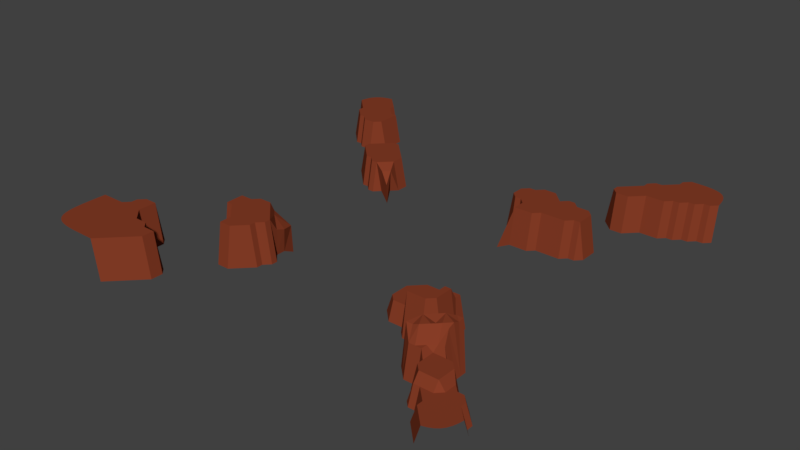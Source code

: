 # Source: new_world_rock_formations.blend  (saved by Blender 2.79.0; exported with 4.5.12 LTS)
import bpy
from mathutils import Matrix  # noqa: F401  (used for matrix-valued properties, if any)

bpy.ops.wm.read_factory_settings(use_empty=True)
scene = bpy.context.scene
scene.name = 'Scene'

# ---- collections
col_collection_1 = bpy.data.collections.new('Collection 1'); scene.collection.children.link(col_collection_1)

# ---- materials (node trees are filled in below, after node groups)
mat_material_001 = bpy.data.materials.new('Material.001')
mat_material_001.alpha_threshold = 0.0
mat_material_001.use_transparent_shadow = False
mat_material_001.diffuse_color = (1.0, 1.0, 1.0, 1.0)
mat_material_001.roughness = 0.5
mat_material_002 = bpy.data.materials.new('Material.002')
mat_material_002.alpha_threshold = 0.0
mat_material_002.use_transparent_shadow = False
mat_material_002.diffuse_color = (0.1346, 0.4969, 0.1514, 1.0)
mat_material_002.roughness = 0.5
mat_material_003 = bpy.data.materials.new('Material.003')
mat_material_003.alpha_threshold = 0.0
mat_material_003.use_transparent_shadow = False
mat_material_003.diffuse_color = (0.8, 0.2454, 0.1717, 1.0)
mat_material_003.roughness = 0.5
mat_material_004 = bpy.data.materials.new('Material.004')
mat_material_004.alpha_threshold = 0.0
mat_material_004.use_transparent_shadow = False
mat_material_004.diffuse_color = (0.1643, 0.1186, 0.4575, 1.0)
mat_material_004.roughness = 0.5
mat_material_005 = bpy.data.materials.new('Material.005')
mat_material_005.alpha_threshold = 0.0
mat_material_005.use_transparent_shadow = False
mat_material_005.diffuse_color = (0.617, 0.7717, 1.0, 1.0)
mat_material_005.roughness = 0.5
mat_material_006 = bpy.data.materials.new('Material.006')
mat_material_006.alpha_threshold = 0.0
mat_material_006.use_transparent_shadow = False
mat_material_006.diffuse_color = (0.1424, 0.1424, 0.1424, 1.0)
mat_material_006.specular_color = (0.002999, 0.0, 0.0578)
mat_material_006.roughness = 0.5
mat_material_006.specular_intensity = 0.0
mat_material_007 = bpy.data.materials.new('Material.007')
mat_material_007.alpha_threshold = 0.0
mat_material_007.use_transparent_shadow = False
mat_material_007.diffuse_color = (0.2396, 0.04632, 0.01966, 1.0)
mat_material_007.roughness = 0.5

# ---- material node trees

# ---- world
world_world = bpy.data.worlds.new('World'); scene.world = world_world
world_world.color = (0.05088, 0.05088, 0.05088)
world_world.use_sun_shadow = False
world_world.sun_shadow_jitter_overblur = 0.0
world_world.cycles.sampling_method = 'MANUAL'

# ---- meshes
me_grid = bpy.data.meshes.new('Grid')
me_grid.from_pydata([(-0.9024, -0.8607, 0.1902), (-0.8737, -0.9293, 0.1902), (-0.8228, -0.9096, 0.1902), (-0.9262, -0.9193, 0.1902), (-0.8594, -0.9983, 0.1902), (-0.8056, -1.0, 0.1902), (-0.8455, -0.8316, 0.1902), (-0.9983, -0.8594, 0.1902), (-1.0, -0.8056, 0.1902), (-0.6528, -0.8889, 0.1902), (-0.7135, -0.941, 0.1902), (-0.5972, -0.9028, 0.007862), (-0.6979, -0.8681, 0.1902), (-0.7639, -0.9028, 0.1902), (-0.7639, -0.9583, 0.1902), (-0.6528, -0.9306, 0.1902), (-0.6528, -0.9583, 0.007862), (-0.625, -0.8472, 0.1902), (-0.6389, -0.8056, 0.1902), (-0.5833, -0.8611, 0.1902), (-0.5833, -0.8056, 0.1902), (-0.7639, -0.8437, 0.1902), (-0.7083, -0.8194, 0.1902), (-0.5556, -0.8611, 0.007862), (0.75, -0.8611, 0.007862), (0.7265, -0.8376, 0.007862), (0.6944, -0.7778, 0.007862), (0.7222, -0.8056, 0.007862), (0.75, -0.8333, 0.08671), (0.9193, -0.9262, 0.08671), (0.9442, -0.8331, 0.08671), (0.8957, -0.8298, 0.08671), (0.8056, -0.8889, 0.007862), (0.8602, -0.9435, 0.08671), (0.8332, -0.9165, 0.08671), (0.8056, -0.9167, 0.007862), (0.9444, -0.8056, 0.08671), (0.9957, -0.8845, 0.08671), (0.9719, -0.833, 0.007862), (0.9722, -0.8056, 0.007862), (0.8332, -0.8888, 0.08671), (0.8611, -0.8333, 0.08671), (0.8333, -0.8333, 0.08671), (0.7778, -0.8333, 0.08671), (0.8611, -0.8056, 0.08671), (0.8333, -0.8056, 0.1231), (0.8148, -0.8056, 0.1231), (-0.8889, -0.6944, 0.007862), (-0.8889, -0.7222, 0.1902), (-0.875, -0.7639, 0.1902), (-0.8611, -0.6667, 0.1902), (-0.8194, -0.6806, 0.1902), (-0.9306, -0.6944, 0.007862), (-0.9514, -0.7674, 0.1902), (-1.0, -0.6944, 0.007862), (-1.0, -0.7222, 0.1902), (-0.8611, -0.6944, 0.1902), (-0.809, -0.7552, 0.1902), (-0.8889, -0.6667, 0.007862), (-0.8333, -0.6111, 0.007862), (-0.8333, -0.6389, 0.1902), (-0.6667, -0.75, 0.007862), (-0.75, -0.6389, 0.007862), (-0.7222, -0.75, 0.007862), (-0.75, -0.7222, 0.007862), (-0.7222, -0.7778, 0.1902), (-0.7778, -0.6111, 0.007862), (-0.4444, -0.6111, 0.007862), (-0.4444, -0.5833, 0.1902), (-0.3889, -0.6111, 0.007862), (-0.4722, -0.5833, 0.007862), (0.6544, -0.6861, 0.2039), (0.6667, -0.7222, 0.142), (0.6389, -0.75, 0.007862), (0.6822, -0.6583, 0.2039), (0.7222, -0.6667, 0.142), (0.75, -0.6667, 0.142), (0.6266, -0.6861, 0.1926), (0.6389, -0.7222, 0.142), (0.5988, -0.6861, 0.1926), (0.6111, -0.7222, 0.007862), (0.6944, -0.6944, 0.142), (0.7222, -0.6944, 0.1231), (0.6944, -0.7222, 0.142), (0.7222, -0.75, 0.1231), (0.6944, -0.75, 0.007862), (0.6822, -0.6305, 0.1926), (0.6944, -0.5833, 0.007862), (0.71, -0.6305, 0.2039), (0.7377, -0.6305, 0.1926), (0.7377, -0.6027, 0.2039), (0.7377, -0.575, 0.1926), (0.6389, -0.6389, 0.007862), (0.8889, -0.75, 0.007862), (0.8056, -0.6667, 0.007862), (0.8611, -0.7222, 0.007862), (0.8611, -0.75, 0.08671), (0.8333, -0.7222, 0.1231), (0.8056, -0.6944, 0.1231), (0.7917, -0.7361, 0.1231), (0.7778, -0.5833, 0.007862), (-0.5833, -0.4444, 0.007862), (-0.5833, -0.3611, 0.007862), (-0.4306, -0.4583, 0.1902), (-0.4444, -0.5278, 0.1902), (-0.4444, -0.3924, 0.1902), (-0.4861, -0.4514, 0.1902), (-0.5278, -0.4444, 0.1902), (-0.4861, -0.4861, 0.1902), (-0.4722, -0.5278, 0.007862), (-0.5278, -0.4722, 0.007862), (-0.3819, -0.4931, 0.1902), (-0.3819, -0.4167, 0.1902), (-0.3472, -0.4028, 0.1902), (-0.5139, -0.4028, 0.1902), (-0.5, -0.3611, 0.1902), (-0.2778, -0.4444, 0.007862), (-0.3056, -0.4444, 0.1902), (-0.2778, -0.4722, 0.007862), (-0.3056, -0.4722, 0.1902), (-0.3056, -0.5, 0.007862), (-0.3056, -0.5278, 0.007862), (-0.3194, -0.3611, 0.007862), (0.3056, -0.3611, 0.007862), (0.4444, -0.4722, 0.08671), (0.4444, -0.5, 0.007862), (0.4444, -0.5278, 0.007862), (0.4722, -0.4306, 0.1214), (0.5, -0.4444, 0.1214), (0.5278, -0.4444, 0.142), (0.4444, -0.375, 0.08671), (0.3819, -0.4306, 0.08671), (0.3611, -0.4722, 0.08671), (0.3611, -0.5, 0.007862), (0.4722, -0.4722, 0.1214), (0.5, -0.4722, 0.142), (0.5278, -0.4722, 0.142), (0.4722, -0.5, 0.1926), (0.5278, -0.5, 0.1926), (0.4722, -0.5278, 0.1926), (0.5556, -0.5278, 0.1926), (0.4722, -0.3611, 0.1214), (0.5, -0.3889, 0.1214), (0.5, -0.3611, 0.007862), (0.5278, -0.4167, 0.142), (0.5278, -0.3889, 0.142), (0.5278, -0.3611, 0.007862), (0.3889, -0.3715, 0.08671), (0.6111, -0.4167, 0.007862), (0.5833, -0.5, 0.1926), (0.6111, -0.5, 0.007862), (0.75, -0.5556, 0.007862), (0.5833, -0.4167, 0.1926), (0.5833, -0.3889, 0.142), (0.6111, -0.3611, 0.007862), (0.5833, -0.3611, 0.142), (-0.4053, -0.3185, 0.007862), (-0.4722, -0.3056, 0.007862), (-0.3775, -0.3046, 0.007862), (0.4444, -0.2778, 0.007862), (0.4444, -0.3056, 0.08671), (0.3889, -0.2778, 0.007862), (0.3889, -0.3056, 0.08671), (0.3611, -0.3056, 0.007862), (0.4722, -0.3056, 0.007862), (-0.4167, 0.3056, 0.007862), (-0.3889, 0.3333, 0.007862), (-0.4444, 0.3056, 0.007862), (0.3003, 0.2765, -0.02291), (0.4444, 0.2778, 0.007862), (0.4444, 0.3056, 0.1713), (0.4722, 0.3056, 0.007862), (0.3611, 0.2778, 0.007862), (0.3611, 0.3056, 0.1713), (0.5833, 0.3056, 0.007862), (-0.5833, 0.4444, 0.1444), (-0.6111, 0.4444, 0.007862), (-0.6111, 0.4722, 0.007862), (-0.5833, 0.4722, 0.1444), (-0.4722, 0.3611, 0.1444), (-0.408, 0.4375, 0.1444), (-0.3611, 0.4444, 0.1444), (-0.4583, 0.4861, 0.1444), (-0.4861, 0.4306, 0.1444), (-0.5417, 0.4444, 0.1444), (-0.5, 0.3611, 0.1444), (-0.5417, 0.4028, 0.1444), (-0.5417, 0.375, 0.007862), (-0.4167, 0.375, 0.1444), (-0.3611, 0.3889, 0.1444), (-0.3611, 0.3611, 0.007862), (-0.4028, 0.4861, 0.1444), (-0.4028, 0.5139, 0.007862), (-0.3333, 0.4444, 0.007862), (-0.5139, 0.4861, 0.1444), (-0.4722, 0.5556, 0.1444), (-0.3333, 0.3889, 0.007862), (0.2778, 0.4722, 0.1713), (0.3264, 0.4583, 0.1713), (0.2778, 0.4167, 0.1713), (0.25, 0.4167, 0.007862), (0.3056, 0.3889, 0.1713), (0.3056, 0.3611, 0.007862), (0.25, 0.4722, 0.007862), (0.3056, 0.5, 0.1713), (0.3056, 0.5278, 0.007862), (0.4757, 0.4167, 0.1713), (0.5556, 0.4722, 0.1713), (0.4028, 0.4306, 0.1713), (0.4097, 0.3681, 0.1713), (0.3611, 0.3611, 0.1713), (0.5208, 0.3854, 0.1713), (0.4722, 0.4722, 0.1713), (0.4722, 0.5, 0.007862), (0.5, 0.5278, 0.007862), (0.5, 0.5, 0.1713), (0.5278, 0.5, 0.1713), (0.5278, 0.5278, 0.007862), (0.3993, 0.4861, 0.1713), (0.4167, 0.5278, 0.1713), (0.3611, 0.5278, 0.1713), (0.6667, 0.3611, 0.007862), (0.6389, 0.4444, 0.1713), (0.6042, 0.4132, 0.1713), (0.6389, 0.3611, 0.1713), (0.6111, 0.3611, 0.1713), (0.6667, 0.4444, 0.007862), (0.6111, 0.4722, 0.1713), (0.6111, 0.5, 0.007862), (-0.8056, 0.6667, 0.007862), (-0.8611, 0.6944, 0.007862), (-0.8611, 0.7222, 0.1444), (-0.8403, 0.7639, 0.1444), (-0.8333, 0.6944, 0.007862), (-0.8333, 0.7222, 0.1444), (-0.8056, 0.6944, 0.1444), (-0.9028, 0.7361, 0.007862), (-0.9444, 0.7778, 0.007862), (-0.6944, 0.7222, 0.007862), (-0.75, 0.6667, 0.007862), (-0.75, 0.6944, 0.1444), (-0.7222, 0.7222, 0.1444), (-0.7708, 0.7361, 0.1444), (0.4167, 0.5556, 0.007862), (0.3611, 0.5556, 0.007862), (0.6667, 0.6667, 0.007862), (0.6389, 0.7361, 0.1713), (0.6806, 0.7708, 0.1713), (0.6667, 0.6944, 0.1713), (0.7222, 0.7222, 0.007862), (0.7222, 0.75, 0.1713), (0.6111, 0.6944, 0.1713), (0.6111, 0.6667, 0.007862), (0.5833, 0.7222, 0.1713), (0.5833, 0.75, 0.1713), (0.9167, 0.7778, 0.007862), (0.8056, 0.7222, 0.007862), (0.8611, 0.75, 0.007862), (0.8333, 0.75, 0.007862), (0.8056, 0.75, 0.1713), (-0.8771, 0.9222, 0.1444), (-0.9025, 0.847, 0.1444), (-0.9167, 0.8056, 0.1444), (-0.9347, 0.893, 0.1444), (-0.9444, 0.8056, 0.007862), (-0.9957, 0.8845, 0.1444), (-0.9983, 0.8594, 0.007862), (-0.8264, 0.8437, 0.1444), (-0.8056, 0.9167, 0.1444), (-0.8193, 0.9582, 0.007862), (-0.7222, 0.8611, 0.007862), (-0.6944, 0.8333, 0.007862), (-0.7222, 0.8333, 0.1444), (-0.75, 0.8611, 0.007862), (-0.75, 0.8333, 0.1444), (-0.7708, 0.7934, 0.1444), (-0.7778, 0.9167, 0.007862), (0.6389, 0.8611, 0.007862), (0.6667, 0.8611, 0.1713), (0.6667, 0.8333, 0.1713), (0.6944, 0.8889, 0.1713), (0.7222, 0.8889, 0.1713), (0.7639, 0.8681, 0.1713), (0.6944, 0.9167, 0.007862), (0.6389, 0.8333, 0.007862), (0.7083, 0.8472, 0.1713), (0.7361, 0.7917, 0.1713), (0.7222, 0.9167, 0.007862), (0.75, 0.9722, 0.007862), (0.7778, 0.9444, 0.1713), (0.75, 0.9444, 0.007862), (0.8747, 0.8678, 0.1713), (0.8889, 0.8056, 0.1713), (0.9205, 0.9066, 0.1713), (0.8194, 0.8542, 0.1713), (0.7917, 0.7917, 0.1713), (0.9442, 0.8331, 0.1713), (0.9719, 0.833, 0.1713), (0.9167, 0.8056, 0.1713), (0.9444, 0.8056, 0.007862), (0.9722, 0.8056, 0.007862), (0.8602, 0.9296, 0.1713), (0.8594, 0.9983, 0.1713), (-0.9996, -0.8329, 0.1902), (-0.9957, -0.8845, 0.1902), (-0.9913, -0.908, 0.1902), (-0.9848, -0.9293, 0.1902), (-0.9757, -0.9479, 0.1902), (-0.9479, -0.9757, 0.1902), (-0.9293, -0.9848, 0.1902), (-0.908, -0.9913, 0.1902), (-0.8845, -0.9957, 0.1902), (-0.8329, -0.9996, 0.1902), (-0.7222, -1.0, 0.1902), (-0.6944, -1.0, 0.007862), (-0.5556, -0.8056, 0.007862), (-0.5833, -0.7778, 0.007862), (-0.6389, -0.7778, 0.007862), (-0.6667, -0.7778, 0.1902), (0.7778, -0.8611, 0.007862), (0.7222, -0.7778, 0.1231), (0.8845, -0.9957, 0.007862), (0.908, -0.9913, 0.08671), (0.9293, -0.9848, 0.08671), (0.9479, -0.9757, 0.08671), (0.9757, -0.9479, 0.08671), (0.9848, -0.9293, 0.08671), (0.9913, -0.908, 0.08671), (0.9983, -0.8594, 0.007862), (0.9167, -0.75, 0.007862), (0.9167, -0.7778, 0.08671), (0.8889, -0.7778, 0.08671), (-0.7778, -0.7222, 0.1902), (-0.7778, -0.6389, 0.1902), (-0.3889, -0.5833, 0.1902), (-0.4028, -0.5486, 0.1902), (0.5833, -0.6944, 0.007862), (0.4722, -0.5556, 0.007862), (0.7778, -0.6944, 0.1231), (0.7778, -0.6667, 0.007862), (0.7778, -0.6389, 0.007862), (0.7778, -0.6111, 0.007862), (0.7222, -0.5556, 0.007862), (-0.5556, -0.4722, 0.007862), (-0.5556, -0.4444, 0.1902), (-0.5556, -0.4028, 0.1902), (-0.5556, -0.3611, 0.1902), (-0.3333, -0.5278, 0.1902), (-0.3333, -0.5, 0.1902), (-0.3403, -0.4583, 0.1902), (-0.3194, -0.4028, 0.007862), (-0.4167, -0.3333, 0.1902), (-0.4722, -0.3333, 0.1902), (-0.5, -0.3333, 0.007862), (-0.5556, -0.3333, 0.007862), (-0.3281, -0.3016, -0.02291), (0.3056, -0.4444, 0.007862), (0.3333, -0.4444, 0.08671), (0.3333, -0.3611, 0.08671), (0.5556, -0.4722, 0.1926), (0.5556, -0.4167, 0.1926), (0.5556, -0.3889, 0.142), (0.5556, -0.3611, 0.142), (0.4722, -0.3333, 0.007862), (0.4444, -0.3333, 0.08671), (0.3611, -0.3333, 0.08671), (0.5833, -0.3333, 0.007862), (-0.4167, 0.3333, 0.1444), (-0.4444, 0.3333, 0.1444), (-0.4722, 0.3333, 0.007862), (-0.5, 0.3333, 0.007862), (-0.3281, 0.3016, -0.02291), (0.4722, 0.3333, 0.1713), (0.3611, 0.3333, 0.1713), (0.6389, 0.3333, 0.007862), (0.6111, 0.3333, 0.007862), (0.5833, 0.3333, 0.1713), (-0.5417, 0.5139, 0.1444), (-0.5694, 0.5139, 0.007862), (-0.4722, 0.5833, 0.007862), (-0.5, 0.5556, 0.1444), (-0.5, 0.5833, 0.007862), (0.3333, 0.3611, 0.007862), (0.3333, 0.3889, 0.1713), (0.3333, 0.5, 0.1713), (0.3333, 0.5278, 0.007862), (0.5556, 0.5, 0.007862), (-0.9167, 0.7778, 0.1444), (0.5556, 0.7222, 0.007862), (0.5556, 0.75, 0.007862), (0.625, 0.7917, 0.1713), (0.5972, 0.7917, 0.007862), (0.8889, 0.7778, 0.007862), (0.8611, 0.7778, 0.1713), (0.8333, 0.7778, 0.1713), (-0.9757, 0.9479, 0.1444), (-0.9848, 0.9293, 0.1444), (-0.9913, 0.908, 0.1444), (-0.8056, 0.8889, 0.1444), (-0.7778, 0.8889, 0.007862), (-0.8594, 0.9983, 0.007862), (-0.8845, 0.9957, 0.1444), (-0.908, 0.9913, 0.1444), (-0.9293, 0.9848, 0.1444), (-0.9479, 0.9757, 0.1444), (0.7778, 0.9722, 0.1713), (0.9996, 0.8329, 0.007862), (0.9983, 0.8594, 0.1713), (0.9957, 0.8845, 0.1713), (0.9913, 0.908, 0.1713), (0.9848, 0.9293, 0.1713), (0.9757, 0.9479, 0.1713), (0.9479, 0.9757, 0.1713), (0.9293, 0.9848, 0.1713), (0.908, 0.9913, 0.1713), (0.8845, 0.9957, 0.1713), (0.8329, 0.9996, 0.1713), (0.8056, 1.0, 0.1713), (-0.9635, -0.9635, 0.1902), (0.9635, -0.9635, 0.08671), (0.75, -0.8056, 0.1231), (-0.3472, -0.5694, 0.007862), (0.5556, -0.5556, 0.007862), (0.3003, -0.3016, -0.02291), (0.5556, -0.3333, 0.007862), (0.3003, 0.3016, -0.02291), (-0.9635, 0.9635, 0.1444), (0.7778, 1.0, 0.007862), (0.9635, 0.9635, 0.1713), (0.6822, -0.575, 0.2057), (0.6266, -0.6305, 0.2057), (0.7377, -0.5472, 0.1943), (0.71, -0.5472, 0.1943), (-0.3685, 0.315, 0.1194), (-0.3294, 0.3, 0.06814), (-0.3407, 0.3427, 0.1194), (-0.3646, -0.3637, 0.1625), (-0.3102, -0.3637, 0.1134), (-0.3315, -0.3042, 0.1006), (-0.3691, -0.3072, 0.105), (-0.3923, -0.3359, 0.1625), (-0.3102, -0.4054, 0.1286)], [], [(0, 3, 1), (3, 308, 310), (305, 306, 307), (1, 2, 0), (4, 2, 1), (5, 14, 2), (311, 4, 310), (312, 5, 4), (6, 57, 49), (6, 21, 57), (7, 305, 3), (7, 304, 305), (53, 7, 0), (8, 303, 7), (49, 53, 6), (12, 10, 9), (15, 313, 16), (13, 10, 12), (15, 19, 9), (16, 11, 15), (9, 17, 12), (12, 17, 18), (19, 17, 9), (20, 316, 18), (11, 23, 19), (315, 316, 20), (22, 21, 12), (65, 57, 21), (418, 308, 3, 307), (420, 320, 27), (33, 322, 29), (34, 33, 40), (35, 321, 33), (40, 29, 30), (29, 325, 327), (30, 31, 40), (36, 330, 31), (39, 329, 36), (328, 38, 37), (31, 41, 40), (40, 43, 319), (31, 44, 41), (96, 45, 44), (52, 48, 47), (55, 53, 48), (56, 51, 50), (48, 56, 47), (57, 332, 51), (49, 57, 48), (50, 60, 58), (333, 66, 60), (63, 65, 61), (332, 64, 62), (332, 65, 64), (62, 66, 333), (69, 421, 334), (104, 70, 68), (71, 78, 72), (78, 73, 72), (79, 78, 77), (80, 73, 78), (336, 80, 79), (81, 75, 74), (82, 76, 75), (76, 338, 339), (72, 81, 71), (83, 82, 81), (83, 84, 82), (420, 99, 84), (74, 88, 86), (75, 89, 88), (96, 331, 93), (97, 96, 95), (98, 97, 95), (99, 45, 97), (99, 420, 46), (101, 343, 344), (110, 109, 108), (107, 108, 106), (104, 111, 103), (335, 111, 104), (334, 347, 111), (113, 351, 112), (113, 436, 440, 351), (103, 105, 106), (114, 107, 106), (105, 115, 114), (354, 346, 115), (117, 118, 116), (349, 119, 117), (119, 348, 120), (348, 121, 120), (116, 350, 117), (117, 113, 349), (357, 132, 131), (356, 133, 132), (124, 134, 127), (134, 128, 127), (135, 129, 128), (136, 359, 129), (124, 137, 134), (137, 135, 134), (138, 136, 135), (138, 359, 136), (126, 337, 139), (337, 140, 139), (141, 364, 130), (143, 363, 141), (142, 146, 143), (144, 361, 145), (145, 362, 146), (365, 358, 147), (149, 150, 148), (149, 140, 150), (148, 153, 152), (154, 366, 155), (157, 353, 352), (122, 438, 437), (161, 163, 162), (162, 365, 147), (163, 423, 365), (169, 171, 170), (174, 372, 171), (170, 172, 169), (173, 425, 168), (175, 186, 184), (176, 187, 186), (184, 178, 175), (178, 377, 378), (183, 179, 180), (179, 368, 188), (187, 370, 185), (189, 196, 181), (367, 189, 188), (191, 195, 182), (192, 379, 195), (181, 191, 180), (193, 192, 191), (180, 182, 183), (194, 184, 183), (195, 194, 182), (380, 377, 195), (381, 378, 377), (197, 199, 198), (201, 383, 199), (200, 202, 201), (197, 204, 203), (208, 206, 212), (206, 209, 372), (382, 373, 210), (206, 211, 207), (213, 243, 219), (212, 215, 213), (206, 207, 212), (386, 217, 216), (218, 198, 208), (219, 218, 212), (220, 384, 218), (244, 385, 220), (222, 221, 226), (225, 376, 375), (207, 211, 223), (211, 225, 223), (211, 376, 225), (222, 227, 223), (227, 207, 223), (226, 228, 227), (228, 207, 227), (231, 387, 236), (232, 262, 387), (234, 232, 231), (235, 234, 233), (242, 232, 234), (241, 240, 239), (242, 235, 240), (245, 249, 248), (248, 247, 246), (248, 250, 247), (256, 250, 249), (246, 251, 248), (251, 253, 252), (390, 254, 246), (391, 389, 254), (394, 259, 258), (259, 295, 250), (263, 261, 260), (265, 262, 263), (266, 264, 262), (260, 267, 398), (232, 275, 267), (268, 401, 260), (269, 400, 401), (276, 269, 268), (263, 395, 397), (402, 403, 404), (275, 241, 272), (398, 274, 273), (279, 390, 247), (284, 391, 390), (278, 280, 277), (285, 281, 280), (285, 282, 281), (279, 285, 278), (247, 285, 279), (286, 282, 285), (281, 289, 287), (291, 394, 292), (292, 393, 392), (294, 295, 394), (282, 295, 294), (296, 409, 293), (297, 407, 296), (300, 406, 297), (255, 299, 298), (293, 412, 414), (409, 410, 411), (301, 294, 291), (294, 289, 282), (302, 289, 301), (415, 302, 414), (417, 405, 289), (92, 429, 87), (151, 431, 100), (91, 100, 431), (87, 432, 342), (342, 431, 151), (92, 336, 430), (336, 79, 430), (81, 74, 71), (86, 88, 429), (149, 138, 140), (74, 75, 88), (77, 71, 430), (71, 74, 430), (74, 86, 430), (430, 79, 77), (432, 429, 91), (429, 430, 86), (91, 429, 90), (91, 431, 432), (89, 90, 88), (88, 90, 429), (75, 76, 89), (92, 430, 429), (87, 429, 432), (342, 432, 431), (145, 361, 362), (365, 423, 358), (162, 163, 365), (436, 113, 117, 441), (439, 158, 156), (122, 355, 438), (123, 358, 423), (351, 440, 156), (350, 441, 117), (334, 421, 347), (117, 119, 118), (118, 119, 120), (119, 349, 348), (348, 347, 121), (121, 347, 421), (15, 10, 313), (16, 313, 314), (15, 11, 19), (18, 317, 318), (64, 65, 63), (332, 57, 65), (61, 318, 317), (141, 363, 364), (142, 143, 141), (142, 145, 146), (146, 362, 424), (150, 140, 422), (159, 160, 164), (50, 51, 60), (58, 60, 59), (36, 329, 330), (37, 38, 30), (76, 82, 338), (95, 96, 93), (97, 45, 96), (94, 98, 95), (98, 99, 97), (27, 320, 26), (24, 28, 25), (33, 321, 322), (34, 35, 33), (32, 40, 319), (79, 80, 78), (83, 85, 84), (72, 83, 81), (71, 77, 78), (357, 356, 132), (124, 125, 137), (167, 368, 369), (175, 176, 186), (177, 178, 378), (178, 184, 377), (179, 369, 368), (186, 187, 185), (367, 165, 166, 433), (191, 192, 195), (181, 193, 191), (380, 381, 377), (230, 231, 236), (231, 232, 387), (229, 235, 233), (235, 242, 234), (236, 387, 237), (238, 241, 239), (265, 266, 262), (268, 269, 401), (270, 272, 271), (399, 398, 273), (398, 275, 274), (170, 171, 372), (172, 173, 168), (375, 376, 174), (199, 200, 201), (197, 198, 204), (203, 204, 205), (383, 382, 210), (382, 425, 373), (212, 213, 219), (213, 215, 214), (207, 386, 216), (220, 385, 384), (221, 224, 374), (222, 226, 227), (248, 249, 250), (251, 246, 253), (252, 253, 388), (390, 391, 254), (258, 259, 256), (392, 393, 257), (394, 295, 259), (279, 284, 390), (278, 285, 280), (277, 280, 283), (281, 282, 289), (287, 289, 290), (288, 405, 427), (292, 394, 393), (297, 406, 407), (298, 299, 296), (417, 427, 405), (134, 135, 128), (135, 136, 129), (137, 138, 135), (173, 373, 425), (67, 68, 70), (108, 109, 104), (107, 110, 108), (102, 346, 354), (352, 353, 115), (241, 242, 240), (81, 82, 75), (144, 360, 361), (1, 3, 310), (310, 308, 309), (3, 305, 307), (6, 2, 13, 21), (2, 14, 13), (310, 4, 1), (4, 5, 2), (0, 2, 6), (313, 10, 14, 5), (0, 7, 3), (6, 53, 0), (53, 8, 7), (13, 14, 10), (10, 15, 9), (18, 17, 19, 20), (18, 316, 317), (20, 19, 23, 315), (65, 22, 18, 318), (12, 21, 13), (18, 22, 12), (22, 65, 21), (27, 25, 28, 420), (43, 28, 24, 319), (420, 28, 43, 46), (34, 40, 32, 35), (40, 33, 29), (419, 325, 29, 324), (30, 29, 327), (327, 325, 326), (29, 322, 323), (29, 323, 324), (36, 30, 38, 39), (31, 330, 331), (30, 36, 31), (327, 37, 30), (42, 41, 44, 45), (40, 41, 42), (40, 42, 43), (46, 43, 42, 45), (44, 31, 331, 96), (48, 52, 54, 55), (48, 53, 49), (50, 58, 47, 56), (55, 8, 53), (51, 56, 48, 57), (60, 51, 332, 333), (60, 66, 59), (61, 65, 318), (62, 333, 332), (68, 67, 69, 334), (335, 104, 68, 334), (338, 82, 84, 99), (83, 72, 73, 85), (320, 84, 85, 26), (340, 89, 76, 339), (320, 420, 84), (341, 90, 89, 340), (91, 90, 341, 100), (338, 98, 94, 339), (45, 99, 46), (98, 338, 99), (329, 93, 331, 330), (102, 101, 345, 346), (344, 345, 101), (104, 103, 106, 108), (110, 107, 344, 343), (109, 70, 104), (344, 107, 114, 345), (103, 111, 112), (111, 349, 112), (349, 111, 348), (111, 347, 348), (335, 334, 111), (103, 112, 105), (105, 112, 351), (349, 113, 112), (105, 114, 106), (346, 345, 114, 115), (115, 105, 351, 352), (353, 354, 115), (123, 356, 357, 358), (125, 124, 132, 133), (131, 132, 124), (137, 125, 126, 139), (140, 138, 137, 139), (130, 124, 127, 141), (337, 422, 140), (141, 127, 128, 142), (145, 142, 128, 144), (129, 144, 128), (144, 129, 359, 360), (131, 124, 130, 147), (131, 358, 357), (359, 149, 152, 360), (131, 147, 358), (130, 364, 147), (359, 138, 149), (148, 152, 149), (361, 360, 152, 153), (153, 148, 154, 155), (362, 361, 153, 155), (362, 155, 366, 424), (351, 156, 157, 352), (160, 159, 161, 162), (364, 160, 162, 147), (164, 160, 364, 363), (367, 368, 167, 165), (373, 173, 170, 209), (174, 376, 372), (170, 173, 172), (170, 372, 209), (177, 176, 175, 178), (369, 179, 185, 370), (183, 185, 179), (185, 183, 184, 186), (189, 181, 180, 188), (181, 196, 193), (179, 188, 180), (188, 368, 367), (182, 180, 191), (182, 194, 183), (194, 377, 184), (195, 377, 194), (197, 203, 200, 199), (199, 383, 198), (383, 201, 202, 382), (205, 204, 384, 385), (198, 384, 204), (216, 215, 212, 207), (208, 209, 206), (208, 210, 209), (208, 198, 383), (208, 383, 210), (209, 210, 373), (206, 372, 211), (372, 376, 211), (214, 215, 216, 217), (220, 219, 243, 244), (212, 218, 208), (198, 218, 384), (219, 220, 218), (224, 222, 223, 225), (222, 224, 221), (374, 224, 225, 375), (228, 386, 207), (231, 230, 233, 234), (242, 275, 232), (229, 239, 240, 235), (195, 379, 381, 380), (241, 275, 242), (252, 245, 248, 251), (250, 286, 247), (250, 295, 286), (388, 253, 254, 389), (246, 254, 253), (258, 257, 393, 394), (259, 250, 256), (387, 262, 264, 237), (263, 262, 261), (268, 398, 399, 276), (397, 265, 263), (260, 261, 267), (267, 275, 398), (261, 262, 267), (262, 232, 267), (260, 401, 402), (398, 268, 260), (404, 263, 260, 402), (397, 395, 396), (426, 395, 263, 404), (238, 271, 272, 241), (272, 270, 273, 274), (274, 275, 272), (279, 278, 277, 284), (283, 280, 281, 287), (390, 246, 247), (247, 286, 285), (286, 295, 282), (405, 288, 290, 289), (408, 409, 296, 407), (291, 294, 394), (296, 291, 292, 298), (291, 296, 293), (297, 296, 299, 300), (298, 292, 392, 255), (428, 412, 293, 411), (301, 293, 414), (414, 412, 413), (293, 409, 411), (289, 302, 416, 417), (293, 301, 291), (301, 289, 294), (414, 302, 301), (433, 434, 435), (371, 190, 435, 434), (166, 371, 434, 433), (435, 189, 367, 433), (196, 189, 435, 190), (437, 438, 436), (439, 156, 440), (436, 438, 440), (441, 437, 436), (439, 440, 438), (355, 158, 439, 438), (350, 122, 437, 441)])
me_grid.polygons.foreach_set('material_index', [6, 6, 6, 6, 6, 6, 6, 6, 6, 6, 6, 6, 6, 6, 6, 6, 6, 6, 6, 6, 6, 6, 6, 6, 6, 6, 6, 6, 6, 6, 6, 6, 6, 6, 6, 6, 6, 6, 6, 6, 6, 6, 6, 6, 6, 6, 6, 6, 6, 6, 6, 6, 6, 6, 6, 6, 6, 6, 6, 6, 6, 6, 6, 6, 6, 6, 6, 6, 6, 6, 6, 6, 6, 6, 6, 6, 6, 6, 6, 6, 6, 6, 6, 6, 6, 6, 6, 6, 6, 6, 6, 6, 6, 6, 6, 6, 6, 6, 6, 6, 6, 6, 6, 6, 6, 6, 6, 6, 6, 6, 6, 6, 6, 6, 6, 6, 6, 6, 6, 6, 6, 6, 6, 6, 6, 6, 6, 6, 6, 6, 6, 6, 6, 6, 6, 6, 6, 6, 6, 6, 6, 6, 6, 6, 6, 6, 6, 6, 6, 6, 6, 6, 6, 6, 6, 6, 6, 6, 6, 6, 6, 6, 6, 6, 6, 6, 6, 6, 6, 6, 6, 6, 6, 6, 6, 6, 6, 6, 6, 6, 6, 6, 6, 6, 6, 6, 6, 6, 6, 6, 6, 6, 6, 6, 6, 6, 6, 6, 6, 6, 6, 6, 6, 6, 6, 6, 6, 6, 6, 6, 6, 6, 6, 6, 6, 6, 6, 6, 6, 6, 6, 6, 6, 6, 6, 6, 6, 6, 6, 6, 6, 6, 6, 6, 6, 6, 6, 6, 6, 6, 6, 6, 6, 6, 6, 6, 6, 6, 6, 6, 6, 6, 6, 6, 6, 6, 6, 6, 6, 6, 6, 6, 6, 6, 6, 6, 6, 6, 6, 6, 6, 6, 6, 6, 6, 6, 6, 6, 6, 6, 6, 6, 6, 6, 6, 6, 6, 6, 6, 6, 6, 6, 6, 6, 6, 6, 6, 6, 6, 6, 6, 6, 6, 6, 6, 6, 6, 6, 6, 6, 6, 6, 6, 6, 6, 6, 6, 6, 6, 6, 6, 6, 6, 6, 6, 6, 6, 6, 6, 6, 6, 6, 6, 6, 6, 6, 6, 6, 6, 6, 6, 6, 6, 6, 6, 6, 6, 6, 6, 6, 6, 6, 6, 6, 6, 6, 6, 6, 6, 6, 6, 6, 6, 6, 6, 6, 6, 6, 6, 6, 6, 6, 6, 6, 6, 6, 6, 6, 6, 6, 6, 6, 6, 6, 6, 6, 6, 6, 6, 6, 6, 6, 6, 6, 6, 6, 6, 6, 6, 6, 6, 6, 6, 6, 6, 6, 6, 6, 6, 6, 6, 6, 6, 6, 6, 6, 6, 6, 6, 6, 6, 6, 6, 6, 6, 6, 6, 6, 6, 6, 6, 6, 6, 6, 6, 6, 6, 6, 6, 6, 6, 6, 6, 6, 6, 6, 6, 6, 6, 6, 6, 6, 6, 6, 6, 6, 6, 6, 6, 6, 6, 6, 6, 6, 6, 6, 6, 6, 6, 6, 6, 6, 6, 6, 6, 6, 6, 6, 6, 6, 6, 6, 6, 6, 6, 6, 6, 6, 6, 6, 6, 6, 6, 6, 6, 6, 6, 6, 6, 6, 6, 6, 6, 6, 6, 6, 6, 6, 6, 6, 6, 6, 6, 6, 6, 6, 6, 6, 6, 6, 6, 6, 6, 6, 6, 6, 6, 6, 6, 6, 6, 6, 6, 6, 6, 6, 6, 6, 6, 6, 6, 6, 6, 6, 6, 6, 6, 6, 6, 6, 6, 6, 6, 6, 6, 6, 6, 6, 6, 6, 6, 6, 6])
me_grid.materials.append(mat_material_001)
me_grid.materials.append(mat_material_002)
me_grid.materials.append(mat_material_003)
me_grid.materials.append(mat_material_004)
me_grid.materials.append(mat_material_005)
me_grid.materials.append(mat_material_006)
me_grid.materials.append(mat_material_007)
me_grid.use_remesh_preserve_volume = False
me_grid.use_remesh_preserve_attributes = False
me_grid.use_mirror_vertex_groups = False
me_grid.update()

# ---- objects
ob_grid = bpy.data.objects.new('Grid', me_grid)

# ---- transforms, parenting, visibility, modifiers, constraints
ob_grid.location = (0.0, 0.0, 0.389)
ob_grid.scale = (10.0, 10.0, 10.0)
ob_grid.lineart.crease_threshold = 0.0

# ---- collection membership
col_collection_1.objects.link(ob_grid)

# ---- scene / render settings (as saved in the file)
scene.frame_start = 1; scene.frame_end = 250; scene.frame_set(6)
scene.render.engine = 'BLENDER_EEVEE_NEXT'
scene.render.resolution_percentage = 50
scene.render.dither_intensity = 0.0
scene.cycles.use_denoising = False
scene.cycles.samples = 128
scene.cycles.sampling_pattern = 'TABULATED_SOBOL'
scene.cycles.use_adaptive_sampling = False
scene.cycles.use_light_tree = False
scene.cycles.blur_glossy = 0.0
scene.cycles.sample_clamp_indirect = 0.0
scene.view_settings.view_transform = 'Standard'
bpy.context.view_layer.update()

# ---- added for rendering (the .blend has no active camera and no usable light): camera, sun
cam_auto = bpy.data.cameras.new('AutoCamera')
cam_auto.lens = 50.0
cam_auto.sensor_width = 36.0
cam_auto.clip_end = 1000.0
ob_auto_camera = bpy.data.objects.new('AutoCamera', cam_auto)
scene.collection.objects.link(ob_auto_camera)
ob_auto_camera.location = (26.2496, -31.5021, 22.3041)
ob_auto_camera.rotation_euler = (1.09748, -7.21219e-08, 0.694738)
scene.camera = ob_auto_camera
light_auto_sun = bpy.data.lights.new('AutoSun', 'SUN')
light_auto_sun.energy = 3.0
light_auto_sun.angle = 0.0523599
ob_auto_sun = bpy.data.objects.new('AutoSun', light_auto_sun)
scene.collection.objects.link(ob_auto_sun)
ob_auto_sun.rotation_euler = (0.872665, 0.174533, 0.523599)
bpy.context.view_layer.update()

